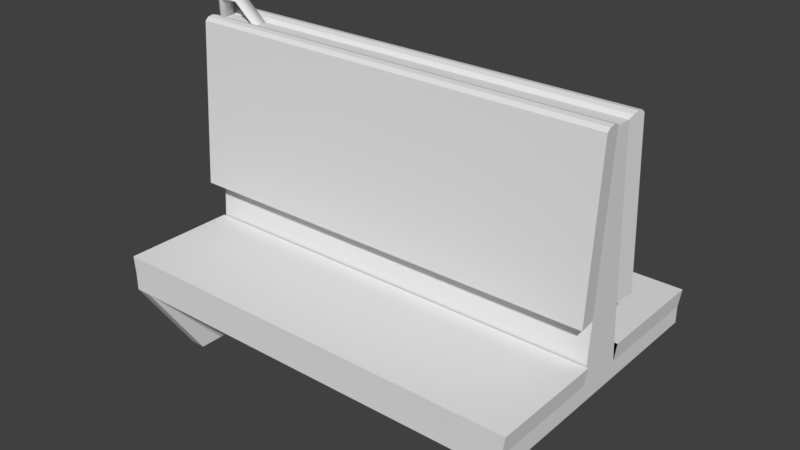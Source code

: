 # Source: Train_Seat.blend  (saved by Blender 2.78.0; exported with 4.5.12 LTS)
import bpy
from mathutils import Matrix  # noqa: F401  (used for matrix-valued properties, if any)

bpy.ops.wm.read_factory_settings(use_empty=True)
scene = bpy.context.scene
scene.name = 'Scene'

# ---- collections
col_collection_1 = bpy.data.collections.new('Collection 1'); scene.collection.children.link(col_collection_1)

# ---- materials (node trees are filled in below, after node groups)
mat_none_004 = bpy.data.materials.new('None.004')
mat_none_004.alpha_threshold = 0.0
mat_none_004.use_transparent_shadow = False
mat_none_004.roughness = 0.5
mat_none_001 = bpy.data.materials.new('None.001')
mat_none_001.alpha_threshold = 0.0
mat_none_001.use_transparent_shadow = False
mat_none_001.roughness = 0.5
mat_none = bpy.data.materials.new('None')
mat_none.alpha_threshold = 0.0
mat_none.use_transparent_shadow = False
mat_none.roughness = 0.5

# ---- material node trees

# ---- world
world_world = bpy.data.worlds.new('World'); scene.world = world_world
world_world.color = (0.05088, 0.05088, 0.05088)
world_world.use_sun_shadow = False
world_world.sun_shadow_jitter_overblur = 0.0
world_world.cycles.sampling_method = 'MANUAL'

# ---- meshes
me_small_seat_right_cube_000 = bpy.data.meshes.new('Small_Seat_Right_Cube.000')
me_small_seat_right_cube_000.from_pydata([(-0.3187, -0.1333, -0.135), (-0.3187, -0.1562, -0.1516), (-0.3187, -0.1562, -0.1183), (-0.4252, 0.3141, -0.01642), (0.4139, 0.3144, -0.01673), (0.4189, 0.3212, -0.02307), (-0.4278, 0.3212, -0.02307), (0.4189, 0.3245, -0.03415), (-0.4278, 0.3245, -0.03415), (0.4189, 0.3228, -0.04559), (-0.4278, 0.3228, -0.04559), (0.4189, 0.3166, -0.05302), (-0.4278, 0.3166, -0.05302), (0.4189, -0.002434, -0.0757), (-0.4252, -0.00334, -0.07558), (0.4139, -0.004787, -0.03723), (-0.4252, -0.005066, -0.03692), (0.4137, -0.1224, -0.2726), (-0.4252, -0.1224, -0.2726), (-0.4278, -0.08568, -0.273), (0.4189, -0.08568, -0.273), (-0.4278, -0.08568, -0.04576), (0.4189, -0.08568, -0.04576), (-0.4252, -0.1224, -0.04545), (0.4139, -0.1221, -0.04576), (0.4137, -0.1562, -0.2726), (0.4137, -0.1562, -6.711e-05), (0.4139, -0.1221, -6.711e-05), (-0.4252, -0.1562, -6.806e-05), (-0.4252, -0.1562, -0.2726), (-0.4252, -0.1562, -0.1516), (-0.4252, -0.1333, -0.135), (-0.4252, -0.1562, -0.1183), (-0.3947, -0.1562, -0.2726), (-0.3947, -0.1562, -6.806e-05), (-0.3947, -0.1562, -0.1183), (-0.3947, -0.1562, -0.1516), (-0.4252, -0.1224, -6.806e-05), (-0.4252, 0.3141, -6.806e-05), (0.4139, 0.3144, -6.711e-05), (0.4139, -0.06492, -6.711e-05), (-0.4252, -0.2809, -0.02774), (-0.4252, -0.2984, -0.08137), (-0.4252, -0.2809, -0.135), (-0.4252, -0.2353, -0.1681), (-0.4252, -0.1789, -0.1681), (-0.4252, -0.3316, -0.1572), (-0.4252, -0.3316, -6.806e-05), (-0.3947, -0.3316, -0.1572), (-0.3947, -0.3316, -6.806e-05), (-0.3947, -0.1789, -0.1681), (-0.3947, -0.2353, -0.1681), (-0.3947, -0.2809, -0.135), (-0.3947, -0.2984, -0.08137), (-0.3947, -0.2809, -0.02774), (-0.3187, -0.1333, 0.1349), (-0.3187, -0.1562, 0.1182), (-0.3187, -0.1562, 0.1515), (-0.4252, 0.3141, 0.01628), (-0.4278, 0.3212, 0.02293), (0.4189, 0.3212, 0.02293), (0.4139, 0.3144, 0.01659), (-0.4278, 0.3245, 0.03401), (0.4189, 0.3245, 0.03401), (-0.4278, 0.3228, 0.04545), (0.4189, 0.3228, 0.04545), (-0.4278, 0.3166, 0.05288), (0.4189, 0.3166, 0.05288), (-0.4252, -0.00334, 0.07544), (0.4189, -0.002434, 0.07557), (0.4139, -0.004787, 0.03709), (-0.4252, -0.005066, 0.03678), (0.4137, -0.1224, 0.2725), (-0.4252, -0.1224, 0.2725), (0.4189, -0.08568, 0.2729), (-0.4278, -0.08568, 0.2729), (0.4189, -0.08568, 0.04562), (-0.4278, -0.08568, 0.04562), (-0.4252, -0.1224, 0.04532), (0.4139, -0.1221, 0.04562), (0.4137, -0.1562, 0.2725), (-0.4252, -0.1562, 0.1182), (-0.4252, -0.1333, 0.1349), (-0.4252, -0.1562, 0.1515), (-0.4252, -0.1562, 0.2725), (-0.3947, -0.1562, 0.2725), (-0.3947, -0.1562, 0.1515), (-0.3947, -0.1562, 0.1182), (-0.4252, -0.3316, 0.1571), (-0.4252, -0.1789, 0.168), (-0.4252, -0.2353, 0.168), (-0.4252, -0.2809, 0.1349), (-0.4252, -0.2984, 0.08123), (-0.4252, -0.2809, 0.0276), (-0.3947, -0.3316, 0.1571), (-0.3947, -0.2809, 0.0276), (-0.3947, -0.2984, 0.08123), (-0.3947, -0.2809, 0.1349), (-0.3947, -0.2353, 0.168), (-0.3947, -0.1789, 0.168), (-0.4255, 0.3538, -0.01467), (-0.4255, 0.3538, 0.01544), (-0.3846, 0.3534, 0.01544), (-0.3846, 0.3534, -0.01467), (-0.4307, 0.3498, 0.01544), (-0.4298, 0.3528, 0.01544), (-0.4298, 0.3528, -0.01467), (-0.4307, 0.3498, -0.01467), (-0.3403, 0.3151, -0.01467), (-0.3403, 0.3151, 0.01544), (-0.339, 0.3124, 0.01544), (-0.339, 0.3124, -0.01467), (-0.4255, 0.2959, 0.01544), (-0.4307, 0.2959, 0.01544), (-0.4307, 0.2959, -0.01467), (-0.4255, 0.2959, -0.01467), (-0.4255, 0.351, -0.01467), (-0.4255, 0.351, 0.01544), (-0.3846, 0.3507, -0.01467), (-0.3846, 0.3507, 0.01544), (-0.3403, 0.3124, -0.01467), (-0.3403, 0.3124, 0.01544)], [], [(0, 1, 2), (3, 4, 5, 6), (6, 5, 7, 8), (8, 7, 9, 10), (10, 9, 11, 12), (12, 11, 13, 14), (13, 11, 9, 7, 5, 4, 15), (12, 14, 16, 3, 6, 8, 10), (17, 18, 19, 20), (20, 19, 21, 22), (20, 22, 24, 17), (25, 17, 24, 26), (26, 24, 27), (28, 23, 18, 29, 30, 31, 32), (29, 18, 17, 25, 33), (26, 34, 35, 2, 1, 36, 33, 25), (23, 28, 37), (4, 3, 38, 39), (24, 23, 16, 3, 4, 15), (23, 37, 38, 3, 16), (14, 13, 15), (14, 15, 16), (27, 24, 15, 40), (28, 32, 41, 42, 43, 44, 45, 30, 29, 46, 47), (48, 49, 47, 46), (29, 33, 48, 46), (33, 36, 50, 51, 52, 53, 54, 35, 34, 49, 48), (15, 4, 39, 40), (52, 43, 42, 53), (31, 0, 2, 35, 54, 41, 32), (1, 0, 31, 30, 45, 50, 36), (51, 44, 43, 52), (50, 45, 44, 51), (53, 42, 41, 54), (55, 56, 57), (58, 59, 60, 61), (59, 62, 63, 60), (62, 64, 65, 63), (64, 66, 67, 65), (66, 68, 69, 67), (69, 70, 61, 60, 63, 65, 67), (72, 74, 75, 73), (74, 76, 77, 75), (77, 78, 73, 75), (80, 26, 79, 72), (26, 27, 79), (28, 81, 82, 83, 84, 73, 78), (84, 85, 80, 72, 73), (26, 80, 85, 86, 57, 56, 87, 34), (78, 37, 28), (61, 39, 38, 58), (79, 70, 61, 58, 71, 78), (78, 71, 58, 38, 37), (68, 70, 69), (68, 71, 70), (27, 40, 70, 79), (28, 47, 88, 84, 83, 89, 90, 91, 92, 93, 81), (94, 88, 47, 49), (84, 88, 94, 85), (85, 94, 49, 34, 87, 95, 96, 97, 98, 99, 86), (70, 40, 39, 61), (97, 96, 92, 91), (82, 81, 93, 95, 87, 56, 55), (57, 86, 99, 89, 83, 82, 55), (98, 97, 91, 90), (99, 98, 90, 89), (96, 95, 93, 92), (100, 101, 102, 103), (104, 105, 106, 107), (108, 109, 110, 111), (112, 113, 114, 115), (105, 101, 100, 106), (113, 104, 107, 114), (115, 116, 117, 112), (103, 102, 109, 108), (117, 116, 118, 119), (119, 118, 120, 121), (121, 120, 111, 110), (116, 107, 106, 100), (115, 114, 107, 116), (100, 103, 118, 116), (108, 111, 120), (103, 108, 120, 118), (117, 101, 105, 104), (112, 117, 104, 113), (101, 117, 119, 102), (109, 121, 110), (102, 119, 121, 109), (74, 72, 79, 76), (21, 19, 18, 23), (66, 64, 62, 59, 58, 71, 68)])
me_small_seat_right_cube_000.polygons.foreach_set('use_smooth', [0, 0, 0, 0, 0, 0, 0, 0, 0, 0, 0, 0, 0, 0, 0, 0, 0, 0, 0, 0, 0, 0, 0, 0, 0, 0, 0, 0, 0, 0, 0, 0, 0, 0, 0, 0, 0, 0, 0, 0, 0, 0, 0, 0, 0, 0, 0, 0, 0, 0, 0, 0, 0, 0, 0, 0, 0, 0, 0, 0, 0, 0, 0, 0, 0, 0, 0, 1, 1, 1, 1, 1, 1, 1, 1, 1, 1, 1, 1, 1, 1, 1, 1, 1, 1, 1, 1, 1, 0, 0, 0])
me_small_seat_right_cube_000.polygons.foreach_set('material_index', [2, 2, 2, 2, 2, 2, 2, 2, 2, 2, 2, 2, 2, 2, 2, 2, 2, 2, 2, 2, 2, 2, 2, 2, 2, 2, 2, 2, 2, 2, 2, 2, 2, 2, 2, 2, 2, 2, 2, 2, 2, 2, 2, 2, 2, 2, 2, 2, 2, 2, 2, 2, 2, 2, 2, 2, 2, 2, 2, 2, 2, 2, 2, 2, 2, 2, 2, 2, 2, 2, 2, 2, 2, 2, 2, 2, 2, 2, 2, 2, 2, 2, 2, 2, 2, 2, 2, 2, 2, 2, 2])
_uv = me_small_seat_right_cube_000.uv_layers.new(name='UVMap')
_uv.uv.foreach_set('vector', [0.7582, 0.6446, 0.7597, 0.6496, 0.7567, 0.6496, 0.7502, 0.6446, 0.7504, 0.6372, 0.7546, 0.6372, 0.7546, 0.6446, 0.7546, 0.6446, 0.7546, 0.6372, 0.7567, 0.6372, 0.7567, 0.6446, 0.71, 0.6729, 0.6895, 0.6729, 0.6895, 0.6726, 0.71, 0.6726, 0.71, 0.6726, 0.6895, 0.6726, 0.6895, 0.6712, 0.71, 0.6712, 0.71, 0.6712, 0.6895, 0.6712, 0.6895, 0.6017, 0.71, 0.6015, 0.6623, 0.6702, 0.6644, 0.6007, 0.6651, 0.5993, 0.6661, 0.5989, 0.6671, 0.5997, 0.6676, 0.6011, 0.6629, 0.6721, 0.6393, 0.7403, 0.6398, 0.6682, 0.6408, 0.6701, 0.6426, 0.7397, 0.642, 0.7413, 0.641, 0.742, 0.64, 0.7416, 0.7306, 0.6004, 0.71, 0.6004, 0.71, 0.5989, 0.7306, 0.5989, 0.751, 0.6459, 0.751, 0.6533, 0.7306, 0.6533, 0.7306, 0.6459, 0.6446, 0.6884, 0.665, 0.6884, 0.665, 0.6963, 0.6442, 0.6899, 0.6447, 0.7037, 0.6447, 0.6964, 0.665, 0.6963, 0.6691, 0.7037, 0.6691, 0.7037, 0.665, 0.6963, 0.6691, 0.6963, 0.644, 0.6372, 0.64, 0.6446, 0.6196, 0.6446, 0.6196, 0.6372, 0.6305, 0.6372, 0.632, 0.6422, 0.6334, 0.6372, 0.7101, 0.6143, 0.7101, 0.6069, 0.7305, 0.6069, 0.7305, 0.6143, 0.7108, 0.6143, 0.7306, 0.6372, 0.7502, 0.6372, 0.7502, 0.641, 0.7484, 0.641, 0.7484, 0.642, 0.7502, 0.642, 0.7502, 0.6459, 0.7306, 0.6459, 0.64, 0.6446, 0.644, 0.6372, 0.644, 0.6446, 0.7602, 0.6063, 0.7602, 0.5989, 0.7617, 0.5989, 0.7617, 0.6063, 0.6691, 0.599, 0.6895, 0.5989, 0.6895, 0.6245, 0.6895, 0.6941, 0.6691, 0.6941, 0.6691, 0.6246, 0.64, 0.6446, 0.644, 0.6446, 0.644, 0.7397, 0.6426, 0.7397, 0.6408, 0.6701, 0.71, 0.6015, 0.6895, 0.6017, 0.6895, 0.5998, 0.762, 0.6372, 0.7567, 0.6446, 0.7569, 0.6372, 0.6691, 0.6963, 0.665, 0.6963, 0.6658, 0.6707, 0.6691, 0.6838, 0.644, 0.6372, 0.6334, 0.6372, 0.6416, 0.61, 0.6368, 0.6062, 0.632, 0.61, 0.629, 0.6199, 0.629, 0.6322, 0.6305, 0.6372, 0.6196, 0.6372, 0.63, 0.5989, 0.644, 0.5989, 0.7559, 0.6496, 0.7559, 0.6446, 0.7567, 0.6446, 0.7567, 0.6496, 0.7101, 0.6143, 0.7108, 0.6143, 0.7108, 0.6526, 0.7101, 0.6526, 0.755, 0.6372, 0.7442, 0.6372, 0.7457, 0.6322, 0.7457, 0.6199, 0.7427, 0.61, 0.7379, 0.6062, 0.7331, 0.61, 0.7412, 0.6372, 0.7306, 0.6372, 0.7306, 0.5989, 0.7447, 0.5989, 0.6658, 0.6707, 0.6676, 0.6011, 0.6691, 0.6011, 0.6691, 0.6838, 0.7595, 0.6309, 0.7602, 0.6309, 0.7602, 0.6349, 0.7595, 0.6349, 0.7576, 0.6349, 0.755, 0.6349, 0.755, 0.6299, 0.7569, 0.6299, 0.7569, 0.6027, 0.7576, 0.6027, 0.7576, 0.6299, 0.7576, 0.6038, 0.7576, 0.5989, 0.7602, 0.5989, 0.7602, 0.6038, 0.7602, 0.6087, 0.7595, 0.6087, 0.7595, 0.6038, 0.7595, 0.6209, 0.7602, 0.6209, 0.7602, 0.6309, 0.7595, 0.6309, 0.7595, 0.6087, 0.7602, 0.6087, 0.7602, 0.6209, 0.7595, 0.6209, 0.7569, 0.5989, 0.7576, 0.5989, 0.7576, 0.6027, 0.7569, 0.6027, 0.7582, 0.6446, 0.7567, 0.6496, 0.7597, 0.6496, 0.7502, 0.6446, 0.7546, 0.6446, 0.7546, 0.6372, 0.7504, 0.6372, 0.7546, 0.6446, 0.7567, 0.6446, 0.7567, 0.6372, 0.7546, 0.6372, 0.71, 0.6729, 0.71, 0.6726, 0.6895, 0.6726, 0.6895, 0.6729, 0.71, 0.6726, 0.71, 0.6712, 0.6895, 0.6712, 0.6895, 0.6726, 0.71, 0.6712, 0.71, 0.6015, 0.6895, 0.6017, 0.6895, 0.6712, 0.6623, 0.6702, 0.6658, 0.6707, 0.6676, 0.6011, 0.6671, 0.5997, 0.6661, 0.5989, 0.6651, 0.5993, 0.6644, 0.6007, 0.7306, 0.6004, 0.7306, 0.5989, 0.71, 0.5989, 0.71, 0.6004, 0.751, 0.6459, 0.7306, 0.6459, 0.7306, 0.6533, 0.751, 0.6533, 0.64, 0.6526, 0.64, 0.6446, 0.6191, 0.651, 0.6196, 0.6526, 0.6447, 0.7037, 0.6691, 0.7037, 0.665, 0.6963, 0.6447, 0.6964, 0.6691, 0.7037, 0.6691, 0.6963, 0.665, 0.6963, 0.644, 0.6372, 0.6334, 0.6372, 0.632, 0.6422, 0.6305, 0.6372, 0.6196, 0.6372, 0.6196, 0.6446, 0.64, 0.6446, 0.7101, 0.6143, 0.7108, 0.6143, 0.7305, 0.6143, 0.7305, 0.6069, 0.7101, 0.6069, 0.7306, 0.6372, 0.7306, 0.6459, 0.7502, 0.6459, 0.7502, 0.642, 0.7484, 0.642, 0.7484, 0.641, 0.7502, 0.641, 0.7502, 0.6372, 0.64, 0.6446, 0.644, 0.6446, 0.644, 0.6372, 0.7602, 0.6063, 0.7617, 0.6063, 0.7617, 0.5989, 0.7602, 0.5989, 0.6691, 0.599, 0.6691, 0.6246, 0.6691, 0.6941, 0.6895, 0.6941, 0.6895, 0.6245, 0.6895, 0.5989, 0.64, 0.6446, 0.6408, 0.6701, 0.6426, 0.7397, 0.644, 0.7397, 0.644, 0.6446, 0.71, 0.5998, 0.6895, 0.5998, 0.6895, 0.6017, 0.762, 0.6372, 0.7569, 0.6372, 0.762, 0.6446, 0.6691, 0.6963, 0.6691, 0.6838, 0.6658, 0.6707, 0.665, 0.6963, 0.644, 0.6372, 0.644, 0.5989, 0.63, 0.5989, 0.6196, 0.6372, 0.6305, 0.6372, 0.629, 0.6322, 0.629, 0.6199, 0.632, 0.61, 0.6368, 0.6062, 0.6416, 0.61, 0.6334, 0.6372, 0.7559, 0.6496, 0.7567, 0.6496, 0.7567, 0.6446, 0.7559, 0.6446, 0.7101, 0.6143, 0.7101, 0.6526, 0.7108, 0.6526, 0.7108, 0.6143, 0.755, 0.6372, 0.7447, 0.5989, 0.7306, 0.5989, 0.7306, 0.6372, 0.7412, 0.6372, 0.7331, 0.61, 0.7379, 0.6062, 0.7427, 0.61, 0.7457, 0.6199, 0.7457, 0.6322, 0.7442, 0.6372, 0.6658, 0.6707, 0.6691, 0.6838, 0.6691, 0.6011, 0.6676, 0.6011, 0.7595, 0.6309, 0.7595, 0.6349, 0.7602, 0.6349, 0.7602, 0.6309, 0.7576, 0.6349, 0.7576, 0.6299, 0.7576, 0.6027, 0.7569, 0.6027, 0.7569, 0.6299, 0.755, 0.6299, 0.755, 0.6349, 0.7576, 0.6038, 0.7595, 0.6038, 0.7595, 0.6087, 0.7602, 0.6087, 0.7602, 0.6038, 0.7602, 0.5989, 0.7576, 0.5989, 0.7595, 0.6209, 0.7595, 0.6309, 0.7602, 0.6309, 0.7602, 0.6209, 0.7595, 0.6087, 0.7595, 0.6209, 0.7602, 0.6209, 0.7602, 0.6087, 0.7569, 0.5989, 0.7569, 0.6027, 0.7576, 0.6027, 0.7576, 0.5989, 0.6267, 0.7215, 0.6291, 0.7215, 0.6291, 0.724, 0.6267, 0.724, 0.6174, 0.7308, 0.6174, 0.7307, 0.6198, 0.7307, 0.6198, 0.7308, 0.6267, 0.7298, 0.6291, 0.7298, 0.6291, 0.7301, 0.6267, 0.7301, 0.6174, 0.7348, 0.6174, 0.7344, 0.6198, 0.7344, 0.6198, 0.7348, 0.6291, 0.7213, 0.6291, 0.7215, 0.6267, 0.7215, 0.6267, 0.7213, 0.6174, 0.7344, 0.6174, 0.7308, 0.6198, 0.7308, 0.6198, 0.7344, 0.6222, 0.7307, 0.6222, 0.7351, 0.6198, 0.7351, 0.6198, 0.7307, 0.6267, 0.724, 0.6291, 0.724, 0.6291, 0.7298, 0.6267, 0.7298, 0.6267, 0.7304, 0.6243, 0.7304, 0.6243, 0.7273, 0.6267, 0.7273, 0.6267, 0.7273, 0.6243, 0.7273, 0.6243, 0.7214, 0.6267, 0.7214, 0.6267, 0.7214, 0.6243, 0.7214, 0.6243, 0.7213, 0.6267, 0.7213, 0.62, 0.7291, 0.62, 0.7297, 0.6198, 0.7295, 0.6198, 0.7291, 0.6243, 0.7302, 0.6242, 0.7307, 0.62, 0.7297, 0.62, 0.7291, 0.6198, 0.7291, 0.6204, 0.725, 0.6206, 0.7251, 0.62, 0.7291, 0.624, 0.7214, 0.6243, 0.7213, 0.6243, 0.7214, 0.6204, 0.725, 0.624, 0.7214, 0.6243, 0.7214, 0.6206, 0.7251, 0.6155, 0.7228, 0.6153, 0.7229, 0.6153, 0.7224, 0.6155, 0.7223, 0.6198, 0.7218, 0.6155, 0.7228, 0.6155, 0.7223, 0.6197, 0.7213, 0.6153, 0.7229, 0.6155, 0.7228, 0.6161, 0.7269, 0.6159, 0.7269, 0.6195, 0.7306, 0.6197, 0.7306, 0.6198, 0.7307, 0.6159, 0.7269, 0.6161, 0.7269, 0.6197, 0.7306, 0.6195, 0.7306, 0.6446, 0.6884, 0.6447, 0.6964, 0.665, 0.6963, 0.665, 0.6884, 0.64, 0.6526, 0.6196, 0.6526, 0.6196, 0.6446, 0.64, 0.6446, 0.6393, 0.7403, 0.64, 0.7416, 0.641, 0.742, 0.642, 0.7413, 0.6426, 0.7397, 0.6408, 0.6701, 0.6373, 0.6705])
me_small_seat_right_cube_000.materials.append(mat_none_004)
me_small_seat_right_cube_000.materials.append(mat_none_001)
me_small_seat_right_cube_000.materials.append(mat_none)
me_small_seat_right_cube_000.use_remesh_preserve_volume = False
me_small_seat_right_cube_000.use_remesh_preserve_attributes = False
me_small_seat_right_cube_000.use_mirror_vertex_groups = False
me_small_seat_right_cube_000.update()
me_small_seat_right_cube_000.normals_split_custom_set([tuple(v) for v in zip(*[iter([-1.0, 0.0, 0.0, -1.0, 0.0, 0.0, -1.0, 0.0, 0.0, 2.05e-05, 0.6827, 0.7307, 2.05e-05, 0.6827, 0.7307, 2.05e-05, 0.6827, 0.7307, 2.05e-05, 0.6827, 0.7307, 1.737e-07, 0.957, 0.2901, 1.737e-07, 0.957, 0.2901, 1.737e-07, 0.957, 0.2901, 1.737e-07, 0.957, 0.2901, -9.132e-08, 0.9884, -0.1518, -9.132e-08, 0.9884, -0.1518, -9.132e-08, 0.9884, -0.1518, -9.132e-08, 0.9884, -0.1518, 3.835e-07, 0.7679, -0.6406, 3.835e-07, 0.7679, -0.6406, 3.835e-07, 0.7679, -0.6406, 3.835e-07, 0.7679, -0.6406, -0.000111, 0.07063, -0.9975, -0.000111, 0.07063, -0.9975, -0.000111, 0.07063, -0.9975, -0.000111, 0.07063, -0.9975, 0.9915, -0.01472, 0.1294, 0.9915, -0.01472, 0.1294, 0.9915, -0.01472, 0.1294, 0.9915, -0.01472, 0.1294, 0.9915, -0.01472, 0.1294, 0.9915, -0.01472, 0.1294, 0.9915, -0.01472, 0.1294, -0.9994, -0.009101, 0.03289, -0.9994, -0.009101, 0.03289, -0.9994, -0.009101, 0.03289, -0.9994, -0.009101, 0.03289, -0.9994, -0.009101, 0.03289, -0.9994, -0.009101, 0.03289, -0.9994, -0.009101, 0.03289, 0.0, -0.01125, -0.9999, 0.0, -0.01125, -0.9999, 0.0, -0.01125, -0.9999, 0.0, -0.01125, -0.9999, 0.0, 1.0, 0.0, 0.0, 1.0, 0.0, 0.0, 1.0, 0.0, 0.0, 1.0, 0.0, 0.9904, -0.138, -0.0005431, 0.9904, -0.138, -0.0005431, 0.9904, -0.138, -0.0005431, 0.9904, -0.138, -0.0005431, 1.0, -0.004625, -0.0005742, 1.0, -0.004625, -0.0005742, 1.0, -0.004625, -0.0005742, 1.0, -0.004625, -0.0005742, 1.0, -0.008443, 0.0, 1.0, -0.008443, 0.0, 1.0, -0.008443, 0.0, -1.0, 4.038e-07, 0.0, -1.0, 4.038e-07, 0.0, -1.0, 4.038e-07, 0.0, -1.0, 4.038e-07, 0.0, -1.0, 4.038e-07, 0.0, -1.0, 4.038e-07, 0.0, -1.0, 4.038e-07, 0.0, 0.0, 0.0, -1.0, 0.0, 0.0, -1.0, 0.0, 0.0, -1.0, 0.0, 0.0, -1.0, 0.0, 0.0, -1.0, 0.0, -1.0, 0.0, 0.0, -1.0, 0.0, 0.0, -1.0, 0.0, 0.0, -1.0, 0.0, 0.0, -1.0, 0.0, 0.0, -1.0, 0.0, 0.0, -1.0, 0.0, 0.0, -1.0, 0.0, -1.0, 0.0, 0.0, -1.0, 0.0, 0.0, -1.0, 0.0, 0.0, -0.0003325, 1.0, 0.0, -0.0003325, 1.0, 0.0, -0.0003325, 1.0, 0.0, -0.0003325, 1.0, 0.0, -0.0003875, 0.06637, -0.9978, -0.0003875, 0.06637, -0.9978, -0.0003875, 0.06637, -0.9978, -0.0003875, 0.06637, -0.9978, -0.0003875, 0.06637, -0.9978, -0.0003875, 0.06637, -0.9978, -1.0, -6.995e-08, 0.0, -1.0, -6.995e-08, 0.0, -1.0, -6.995e-08, 0.0, -1.0, -6.995e-08, 0.0, -1.0, -6.995e-08, 0.0, 0.001062, -0.9981, -0.06091, 0.001062, -0.9981, -0.06091, 0.001062, -0.9981, -0.06091, 0.0003158, -0.999, -0.04461, 0.0003158, -0.999, -0.04461, 0.0003158, -0.999, -0.04461, 1.0, 2.488e-07, 0.0, 1.0, 2.488e-07, 0.0, 1.0, 2.488e-07, 0.0, 1.0, 2.488e-07, 0.0, -1.0, -5.767e-07, 0.0, -1.0, -5.767e-07, 0.0, -1.0, -5.767e-07, 0.0, -1.0, -5.767e-07, 0.0, -1.0, -5.767e-07, 0.0, -1.0, -5.767e-07, 0.0, -1.0, -5.767e-07, 0.0, -1.0, -5.767e-07, 0.0, -1.0, -5.767e-07, 0.0, -1.0, -5.767e-07, 0.0, -1.0, -5.767e-07, 0.0, 0.0, -1.0, 0.0, 0.0, -1.0, 0.0, 0.0, -1.0, 0.0, 0.0, -1.0, 0.0, 0.0, -0.5494, -0.8355, 0.0, -0.5494, -0.8355, 0.0, -0.5494, -0.8355, 0.0, -0.5494, -0.8355, 1.0, 0.0, 0.0, 1.0, 0.0, 0.0, 1.0, 0.0, 0.0, 1.0, 0.0, 0.0, 1.0, 0.0, 0.0, 1.0, 0.0, 0.0, 1.0, 0.0, 0.0, 1.0, 0.0, 0.0, 1.0, 0.0, 0.0, 1.0, 0.0, 0.0, 1.0, 0.0, 0.0, 1.0, -9.595e-08, 0.0, 1.0, -9.595e-08, 0.0, 1.0, -9.595e-08, 0.0, 1.0, -9.595e-08, 0.0, 0.0, 0.9511, 0.309, 0.0, 0.9511, 0.309, 0.0, 0.9511, 0.309, 0.0, 0.9511, 0.309, 0.0, -0.5878, -0.809, 0.0, -0.5878, -0.809, 0.0, -0.5878, -0.809, 0.0, -0.5878, -0.809, 0.0, -0.5878, -0.809, 0.0, -0.5878, -0.809, 0.0, -0.5878, -0.809, 0.0, -0.5878, 0.809, 0.0, -0.5878, 0.809, 0.0, -0.5878, 0.809, 0.0, -0.5878, 0.809, 0.0, -0.5878, 0.809, 0.0, -0.5878, 0.809, 0.0, -0.5878, 0.809, 0.0, 0.5878, 0.809, 0.0, 0.5878, 0.809, 0.0, 0.5878, 0.809, 0.0, 0.5878, 0.809, 0.0, 0.0, 1.0, 0.0, 0.0, 1.0, 0.0, 0.0, 1.0, 0.0, 0.0, 1.0, 0.0, 0.9511, -0.309, 0.0, 0.9511, -0.309, 0.0, 0.9511, -0.309, 0.0, 0.9511, -0.309, -1.0, 0.0, 0.0, -1.0, 0.0, 0.0, -1.0, 0.0, 0.0, 2.095e-05, 0.6827, -0.7307, 2.095e-05, 0.6827, -0.7307, 2.095e-05, 0.6827, -0.7307, 2.095e-05, 0.6827, -0.7307, 1.633e-07, 0.957, -0.2901, 1.633e-07, 0.957, -0.2901, 1.633e-07, 0.957, -0.2901, 1.633e-07, 0.957, -0.2901, -8.538e-08, 0.9884, 0.1518, -8.538e-08, 0.9884, 0.1518, -8.538e-08, 0.9884, 0.1518, -8.538e-08, 0.9884, 0.1518, 4.083e-07, 0.7678, 0.6406, 4.083e-07, 0.7678, 0.6406, 4.083e-07, 0.7678, 0.6406, 4.083e-07, 0.7678, 0.6406, -0.0001115, 0.07063, 0.9975, -0.0001115, 0.07063, 0.9975, -0.0001115, 0.07063, 0.9975, -0.0001115, 0.07063, 0.9975, 0.9915, -0.01472, -0.1294, 0.9915, -0.01472, -0.1294, 0.9915, -0.01472, -0.1294, 0.9915, -0.01472, -0.1294, 0.9915, -0.01472, -0.1294, 0.9915, -0.01472, -0.1294, 0.9915, -0.01472, -0.1294, -5.72e-07, -0.01124, 0.9999, -5.72e-07, -0.01124, 0.9999, -5.72e-07, -0.01124, 0.9999, -5.72e-07, -0.01124, 0.9999, 0.0, 1.0, 0.0, 0.0, 1.0, 0.0, 0.0, 1.0, 0.0, 0.0, 1.0, 0.0, -0.9977, -0.0683, 0.0, -0.9977, -0.0683, 0.0, -0.9977, -0.0683, 0.0, -0.9977, -0.0683, 0.0, 1.0, -0.004624, 0.0005742, 1.0, -0.004624, 0.0005742, 1.0, -0.004624, 0.0005742, 1.0, -0.004624, 0.0005742, 1.0, -0.008443, 0.0, 1.0, -0.008443, 0.0, 1.0, -0.008443, 0.0, -1.0, 0.0, 0.0, -1.0, 0.0, 0.0, -1.0, 0.0, 0.0, -1.0, 0.0, 0.0, -1.0, 0.0, 0.0, -1.0, 0.0, 0.0, -1.0, 0.0, 0.0, -1.148e-06, -5.137e-07, 1.0, -1.148e-06, -5.137e-07, 1.0, -1.148e-06, -5.137e-07, 1.0, -1.148e-06, -5.137e-07, 1.0, -1.148e-06, -5.137e-07, 1.0, 0.0, -1.0, 0.0, 0.0, -1.0, 0.0, 0.0, -1.0, 0.0, 0.0, -1.0, 0.0, 0.0, -1.0, 0.0, 0.0, -1.0, 0.0, 0.0, -1.0, 0.0, 0.0, -1.0, 0.0, -1.0, 0.0, 0.0, -1.0, 0.0, 0.0, -1.0, 0.0, 0.0, -0.0003325, 1.0, 0.0, -0.0003325, 1.0, 0.0, -0.0003325, 1.0, 0.0, -0.0003325, 1.0, 0.0, -0.0003891, 0.06637, 0.9978, -0.0003891, 0.06637, 0.9978, -0.0003891, 0.06637, 0.9978, -0.0003891, 0.06637, 0.9978, -0.0003891, 0.06637, 0.9978, -0.0003891, 0.06637, 0.9978, -1.0, 0.0, 0.0, -1.0, 0.0, 0.0, -1.0, 0.0, 0.0, -1.0, 0.0, 0.0, -1.0, 0.0, 0.0, 0.001062, -0.9981, 0.06091, 0.001062, -0.9981, 0.06091, 0.001062, -0.9981, 0.06091, 0.0003157, -0.999, 0.04461, 0.0003157, -0.999, 0.04461, 0.0003157, -0.999, 0.04461, 1.0, 1.866e-07, 0.0, 1.0, 1.866e-07, 0.0, 1.0, 1.866e-07, 0.0, 1.0, 1.866e-07, 0.0, -1.0, 0.0, 0.0, -1.0, 0.0, 0.0, -1.0, 0.0, 0.0, -1.0, 0.0, 0.0, -1.0, 0.0, 0.0, -1.0, 0.0, 0.0, -1.0, 0.0, 0.0, -1.0, 0.0, 0.0, -1.0, 0.0, 0.0, -1.0, 0.0, 0.0, -1.0, 0.0, 0.0, 0.0, -1.0, 0.0, 0.0, -1.0, 0.0, 0.0, -1.0, 0.0, 0.0, -1.0, 0.0, 0.0, -0.5494, 0.8356, 0.0, -0.5494, 0.8356, 0.0, -0.5494, 0.8356, 0.0, -0.5494, 0.8356, 1.0, -2.703e-07, 0.0, 1.0, -2.703e-07, 0.0, 1.0, -2.703e-07, 0.0, 1.0, -2.703e-07, 0.0, 1.0, -2.703e-07, 0.0, 1.0, -2.703e-07, 0.0, 1.0, -2.703e-07, 0.0, 1.0, -2.703e-07, 0.0, 1.0, -2.703e-07, 0.0, 1.0, -2.703e-07, 0.0, 1.0, -2.703e-07, 0.0, 1.0, 9.596e-08, 0.0, 1.0, 9.596e-08, 0.0, 1.0, 9.596e-08, 0.0, 1.0, 9.596e-08, 0.0, 0.0, 0.9511, -0.309, 0.0, 0.9511, -0.309, 0.0, 0.9511, -0.309, 0.0, 0.9511, -0.309, 3.011e-08, -0.5878, 0.809, 3.011e-08, -0.5878, 0.809, 3.011e-08, -0.5878, 0.809, 3.011e-08, -0.5878, 0.809, 3.011e-08, -0.5878, 0.809, 3.011e-08, -0.5878, 0.809, 3.011e-08, -0.5878, 0.809, -6.006e-08, -0.5878, -0.809, -6.006e-08, -0.5878, -0.809, -6.006e-08, -0.5878, -0.809, -6.006e-08, -0.5878, -0.809, -6.006e-08, -0.5878, -0.809, -6.006e-08, -0.5878, -0.809, -6.006e-08, -0.5878, -0.809, 0.0, 0.5878, -0.809, 0.0, 0.5878, -0.809, 0.0, 0.5878, -0.809, 0.0, 0.5878, -0.809, 0.0, 0.0, -1.0, 0.0, 0.0, -1.0, 0.0, 0.0, -1.0, 0.0, 0.0, -1.0, 0.0, 0.9511, 0.309, 0.0, 0.9511, 0.309, 0.0, 0.9511, 0.309, 0.0, 0.9511, 0.309, -0.07674, 0.727, -0.6823, -0.07674, 0.727, 0.6823, 0.2723, 0.7211, 0.6371, 0.2723, 0.7211, -0.6371, -0.7291, 0.1056, 0.6762, -0.5415, 0.5798, 0.6088, -0.5415, 0.5798, -0.6088, -0.7291, 0.1056, -0.6762, 0.5927, 0.4552, -0.6645, 0.5927, 0.4552, 0.6645, 0.7038, -0.4406, 0.5572, 0.7038, -0.4406, -0.5572, 0.5774, -0.5774, 0.5774, -0.5774, -0.5774, 0.5774, -0.5774, -0.5774, -0.5774, 0.5774, -0.5774, -0.5774, -0.5415, 0.5798, 0.6088, -0.07674, 0.727, 0.6823, -0.07674, 0.727, -0.6823, -0.5415, 0.5798, -0.6088, -0.5774, -0.5774, 0.5774, -0.7291, 0.1056, 0.6762, -0.7291, 0.1056, -0.6762, -0.5774, -0.5774, -0.5774, 0.5774, -0.5774, -0.5774, 0.2989, -0.3013, -0.9055, 0.2989, -0.3013, 0.9055, 0.5774, -0.5774, 0.5774, 0.2723, 0.7211, -0.6371, 0.2723, 0.7211, 0.6371, 0.5927, 0.4552, 0.6645, 0.5927, 0.4552, -0.6645, 0.2989, -0.3013, 0.9055, 0.2989, -0.3013, -0.9055, -0.2146, -0.5693, -0.7936, -0.2146, -0.5693, 0.7936, -0.2146, -0.5693, 0.7936, -0.2146, -0.5693, -0.7936, -0.2692, -0.7229, -0.6363, -0.2692, -0.7229, 0.6363, -0.2692, -0.7229, 0.6363, -0.2692, -0.7229, -0.6363, 0.7038, -0.4406, -0.5572, 0.7038, -0.4406, 0.5572, 0.2989, -0.3013, -0.9055, -0.7291, 0.1056, -0.6762, -0.5415, 0.5798, -0.6088, -0.07674, 0.727, -0.6823, 0.5774, -0.5774, -0.5774, -0.5774, -0.5774, -0.5774, -0.7291, 0.1056, -0.6762, 0.2989, -0.3013, -0.9055, -0.07674, 0.727, -0.6823, 0.2723, 0.7211, -0.6371, -0.2146, -0.5693, -0.7936, 0.2989, -0.3013, -0.9055, 0.5927, 0.4552, -0.6645, 0.7038, -0.4406, -0.5572, -0.2692, -0.7229, -0.6363, 0.2723, 0.7211, -0.6371, 0.5927, 0.4552, -0.6645, -0.2692, -0.7229, -0.6363, -0.2146, -0.5693, -0.7936, 0.2989, -0.3013, 0.9055, -0.07674, 0.727, 0.6823, -0.5415, 0.5798, 0.6088, -0.7291, 0.1056, 0.6762, 0.5774, -0.5774, 0.5774, 0.2989, -0.3013, 0.9055, -0.7291, 0.1056, 0.6762, -0.5774, -0.5774, 0.5774, -0.07674, 0.727, 0.6823, 0.2989, -0.3013, 0.9055, -0.2146, -0.5693, 0.7936, 0.2723, 0.7211, 0.6371, 0.5927, 0.4552, 0.6645, -0.2692, -0.7229, 0.6363, 0.7038, -0.4406, 0.5572, 0.2723, 0.7211, 0.6371, -0.2146, -0.5693, 0.7936, -0.2692, -0.7229, 0.6363, 0.5927, 0.4552, 0.6645, 0.9904, -0.138, 0.0005431, 0.9904, -0.138, 0.0005431, 0.9904, -0.138, 0.0005431, 0.9904, -0.138, 0.0005431, -0.9977, -0.0683, 0.0, -0.9977, -0.0683, 0.0, -0.9977, -0.0683, 0.0, -0.9977, -0.0683, 0.0, -0.9994, -0.009101, -0.03289, -0.9994, -0.009101, -0.03289, -0.9994, -0.009101, -0.03289, -0.9994, -0.009101, -0.03289, -0.9994, -0.009101, -0.03289, -0.9994, -0.009101, -0.03289, -0.9994, -0.009101, -0.03289])] * 3)])

# ---- objects
ob_small_seat_right_cube_000 = bpy.data.objects.new('Small_Seat_Right_Cube.000', me_small_seat_right_cube_000)

# ---- transforms, parenting, visibility, modifiers, constraints
ob_small_seat_right_cube_000.location = (0.0, 0.0, 0.0)
ob_small_seat_right_cube_000.rotation_euler = (1.571, -0.0, 0.0)
ob_small_seat_right_cube_000.lineart.crease_threshold = 0.0

# ---- collection membership
col_collection_1.objects.link(ob_small_seat_right_cube_000)

# ---- scene / render settings (as saved in the file)
scene.frame_start = 1; scene.frame_end = 250; scene.frame_set(1)
scene.render.engine = 'BLENDER_EEVEE_NEXT'
scene.render.resolution_percentage = 50
scene.render.dither_intensity = 0.0
scene.cycles.use_denoising = False
scene.cycles.samples = 128
scene.cycles.sampling_pattern = 'TABULATED_SOBOL'
scene.cycles.light_sampling_threshold = 0.0
scene.cycles.use_adaptive_sampling = False
scene.cycles.use_light_tree = False
scene.cycles.blur_glossy = 0.0
scene.cycles.sample_clamp_indirect = 0.0
scene.view_settings.view_transform = 'Standard'
bpy.context.view_layer.update()

# ---- added for rendering (the .blend has no active camera and no usable light): camera, sun
cam_auto = bpy.data.cameras.new('AutoCamera')
cam_auto.lens = 50.0
cam_auto.sensor_width = 36.0
cam_auto.clip_end = 1000.0
ob_auto_camera = bpy.data.objects.new('AutoCamera', cam_auto)
scene.collection.objects.link(ob_auto_camera)
ob_auto_camera.location = (1.12334, -1.35504, 0.914488)
ob_auto_camera.rotation_euler = (1.09748, -7.21219e-08, 0.694738)
scene.camera = ob_auto_camera
light_auto_sun = bpy.data.lights.new('AutoSun', 'SUN')
light_auto_sun.energy = 3.0
light_auto_sun.angle = 0.0523599
ob_auto_sun = bpy.data.objects.new('AutoSun', light_auto_sun)
scene.collection.objects.link(ob_auto_sun)
ob_auto_sun.rotation_euler = (0.872665, 0.174533, 0.523599)
bpy.context.view_layer.update()
